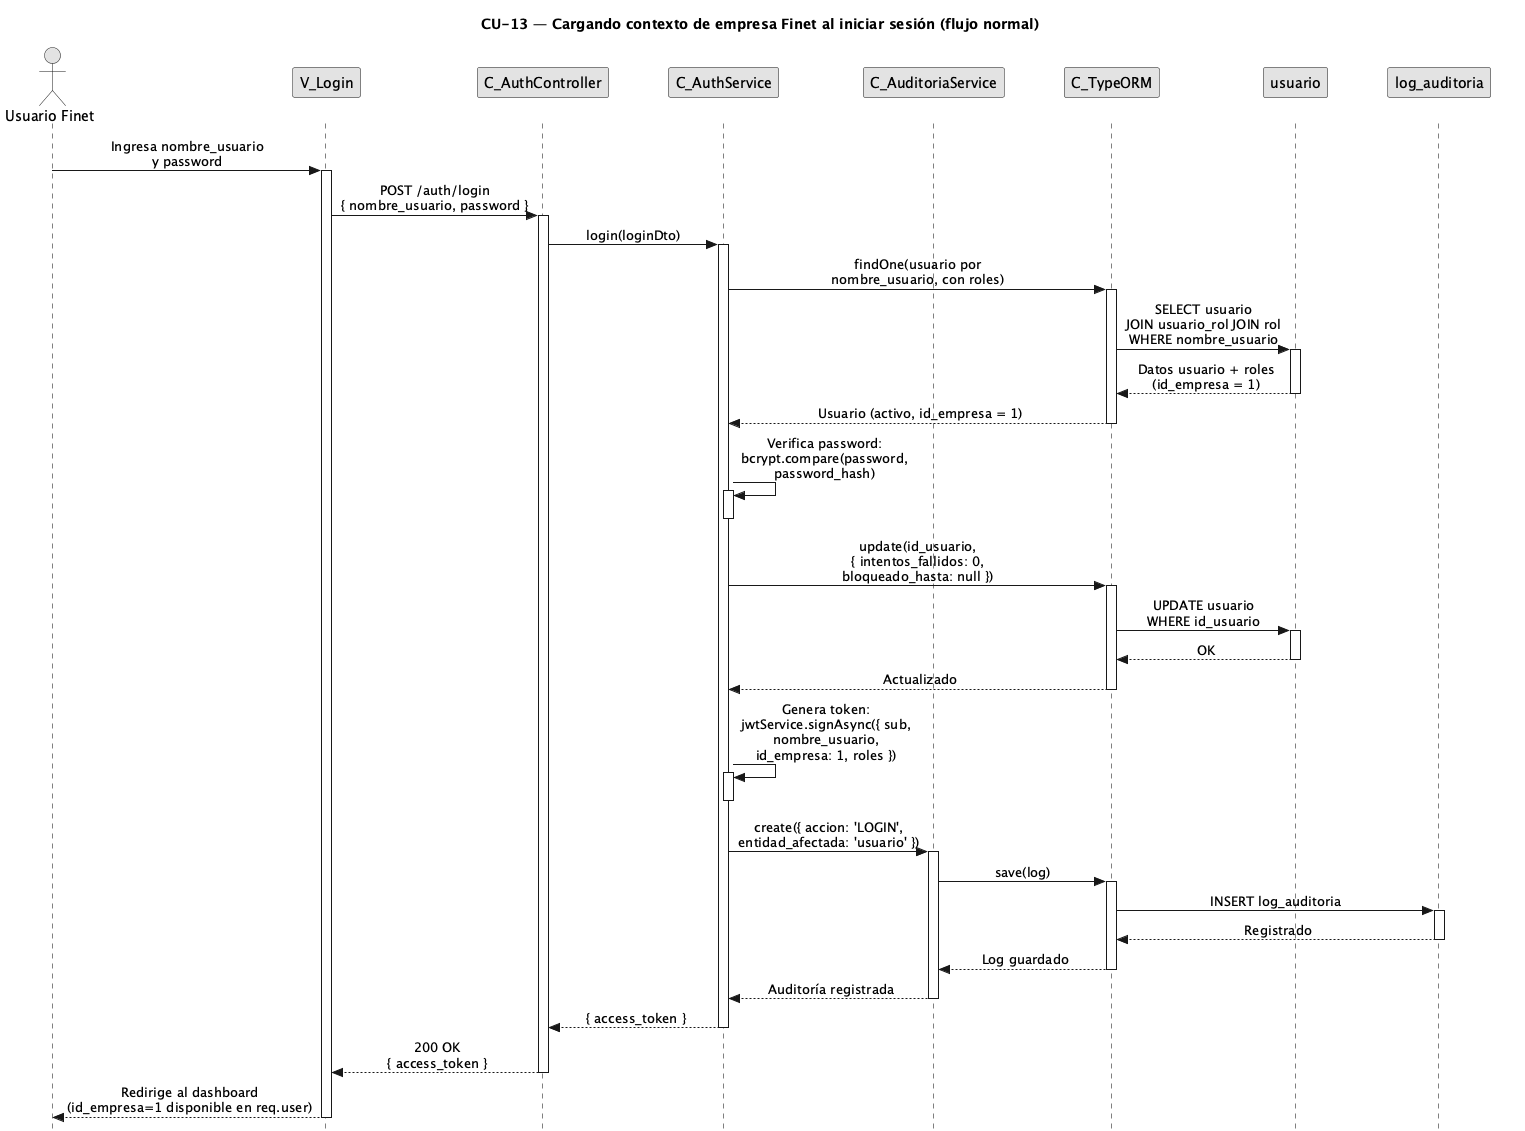

The diagram above was rendered by PlantUML. Its source (embedded in the PNG):
@startuml CU13-normal
title CU-13 — Cargando contexto de empresa Finet al iniciar sesión (flujo normal)

skinparam style strictuml
skinparam monochrome true
skinparam shadowing false
skinparam sequenceMessageAlign center
<style>
sequenceDiagram {
  participant {
    margin 25
  }
  actor {
    margin 20
  }
}
</style>
skinparam sequence {
  MessageAlign center
  LifeLineBorderColor black
}
hide footbox

actor "Usuario Finet" as user
participant "V_Login" as view
participant "C_AuthController" as ctrl
participant "C_AuthService" as svc
participant "C_AuditoriaService" as aud
participant "C_TypeORM" as orm
participant "usuario" as uent
participant "log_auditoria" as aent

user -> view : Ingresa nombre_usuario\ny password
activate view

view -> ctrl : POST /auth/login\n{ nombre_usuario, password }
activate ctrl

ctrl -> svc : login(loginDto)
activate svc

svc -> orm : findOne(usuario por\nnombre_usuario, con roles)
activate orm

orm -> uent : SELECT usuario\nJOIN usuario_rol JOIN rol\nWHERE nombre_usuario
activate uent
uent --> orm : Datos usuario + roles\n(id_empresa = 1)
deactivate uent

orm --> svc : Usuario (activo, id_empresa = 1)
deactivate orm

svc -> svc : Verifica password:\nbcrypt.compare(password,\npassword_hash)
activate svc
deactivate svc

svc -> orm : update(id_usuario,\n{ intentos_fallidos: 0,\nbloqueado_hasta: null })
activate orm

orm -> uent : UPDATE usuario\nWHERE id_usuario
activate uent
uent --> orm : OK
deactivate uent

orm --> svc : Actualizado
deactivate orm

svc -> svc : Genera token:\njwtService.signAsync({ sub,\nnombre_usuario,\nid_empresa: 1, roles })
activate svc
deactivate svc

svc -> aud : create({ accion: 'LOGIN',\nentidad_afectada: 'usuario' })
activate aud

aud -> orm : save(log)
activate orm

orm -> aent : INSERT log_auditoria
activate aent
aent --> orm : Registrado
deactivate aent

orm --> aud : Log guardado
deactivate orm

aud --> svc : Auditoría registrada
deactivate aud

svc --> ctrl : { access_token }
deactivate svc

ctrl --> view : 200 OK\n{ access_token }
deactivate ctrl

view --> user : Redirige al dashboard\n(id_empresa=1 disponible en req.user)
deactivate view

@enduml